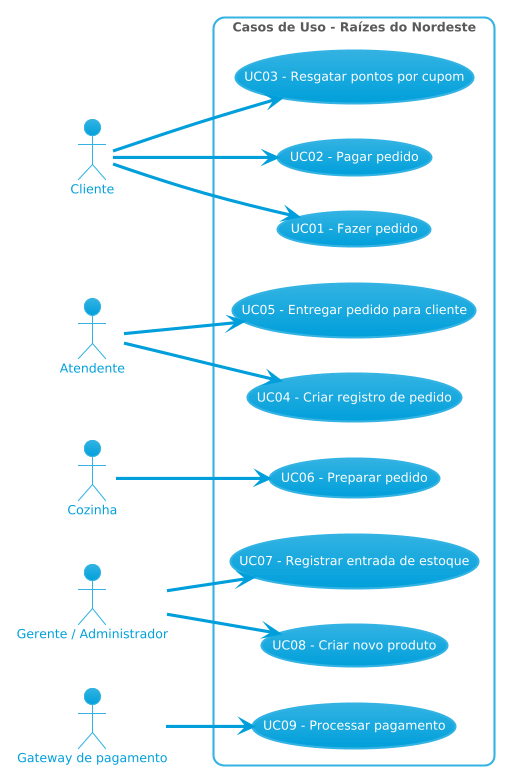

The diagram above was rendered by PlantUML. Its source (embedded in the PNG):
@startuml
!theme bluegray
left to right direction
skinparam packageStyle rectangle

' Atores Principais (Humanos)
actor "Cliente" as cli
actor "Atendente" as ate
actor "Cozinha" as coz
actor "Gerente / Administrador" as adm

' Ator Secundário (Sistema Externo)
actor "Gateway de pagamento" as gtw_pag

rectangle "Casos de Uso - Raízes do Nordeste" {
    
    ' Casos de Uso do Cliente
    cli --> (UC01 - Fazer pedido)
    cli --> (UC02 - Pagar pedido)
    cli --> (UC03 - Resgatar pontos por cupom)
    
    ' Casos de Uso do Atendente
    ate --> (UC04 - Criar registro de pedido)
    ate --> (UC05 - Entregar pedido para cliente)
    
    ' Casos de Uso da Cozinha
    coz --> (UC06 - Preparar pedido)
    
    ' Casos de Uso do Gerente/Admin
    adm --> (UC07 - Registrar entrada de estoque)
    adm --> (UC08 - Criar novo produto)
    
    ' Interação do Sistema de Pagamento Mock
    gtw_pag --> (UC09 - Processar pagamento) 

}
@enduml